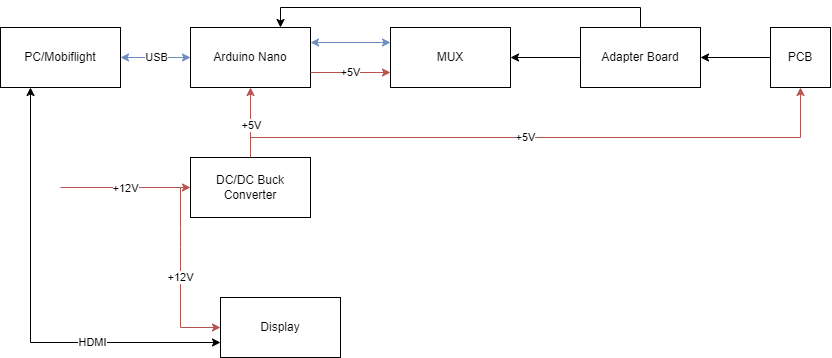

The diagram above was exported from draw.io. Its source (the exported page's mxGraphModel, read from the mxfile embedded in the PNG):
<mxGraphModel dx="1134" dy="796" grid="1" gridSize="10" guides="1" tooltips="1" connect="1" arrows="1" fold="1" page="1" pageScale="1" pageWidth="850" pageHeight="1100" math="0" shadow="0">
  <root>
    <mxCell id="0" />
    <mxCell id="1" parent="0" />
    <mxCell id="3Fm_Y3hD8kuTZwhg9bnZ-1" value="Arduino Nano" style="rounded=0;whiteSpace=wrap;html=1;" parent="1" vertex="1">
      <mxGeometry x="200" y="180" width="120" height="60" as="geometry" />
    </mxCell>
    <mxCell id="3Fm_Y3hD8kuTZwhg9bnZ-2" value="PC/Mobiflight" style="rounded=0;whiteSpace=wrap;html=1;" parent="1" vertex="1">
      <mxGeometry x="10" y="180" width="120" height="60" as="geometry" />
    </mxCell>
    <mxCell id="3Fm_Y3hD8kuTZwhg9bnZ-3" value="MUX" style="rounded=0;whiteSpace=wrap;html=1;" parent="1" vertex="1">
      <mxGeometry x="400" y="180" width="120" height="60" as="geometry" />
    </mxCell>
    <mxCell id="3Fm_Y3hD8kuTZwhg9bnZ-4" value="PCB" style="rounded=0;whiteSpace=wrap;html=1;" parent="1" vertex="1">
      <mxGeometry x="780" y="180" width="60" height="60" as="geometry" />
    </mxCell>
    <mxCell id="3Fm_Y3hD8kuTZwhg9bnZ-7" value="" style="endArrow=classic;startArrow=classic;html=1;rounded=0;exitX=1;exitY=0.5;exitDx=0;exitDy=0;entryX=0;entryY=0.5;entryDx=0;entryDy=0;fillColor=#dae8fc;strokeColor=#6c8ebf;" parent="1" source="3Fm_Y3hD8kuTZwhg9bnZ-2" target="3Fm_Y3hD8kuTZwhg9bnZ-1" edge="1">
      <mxGeometry width="50" height="50" relative="1" as="geometry">
        <mxPoint x="240" y="220" as="sourcePoint" />
        <mxPoint x="290" y="170" as="targetPoint" />
      </mxGeometry>
    </mxCell>
    <mxCell id="zmTHgLgwHPnOFEwjw0xM-9" value="USB" style="edgeLabel;html=1;align=center;verticalAlign=middle;resizable=0;points=[];" parent="3Fm_Y3hD8kuTZwhg9bnZ-7" vertex="1" connectable="0">
      <mxGeometry x="0.0044" y="1" relative="1" as="geometry">
        <mxPoint as="offset" />
      </mxGeometry>
    </mxCell>
    <mxCell id="3Fm_Y3hD8kuTZwhg9bnZ-9" value="" style="endArrow=classic;startArrow=classic;html=1;rounded=0;exitX=1;exitY=0.25;exitDx=0;exitDy=0;entryX=0;entryY=0.25;entryDx=0;entryDy=0;fillColor=#dae8fc;strokeColor=#6c8ebf;" parent="1" source="3Fm_Y3hD8kuTZwhg9bnZ-1" target="3Fm_Y3hD8kuTZwhg9bnZ-3" edge="1">
      <mxGeometry width="50" height="50" relative="1" as="geometry">
        <mxPoint x="360" y="209.47" as="sourcePoint" />
        <mxPoint x="450" y="209.47" as="targetPoint" />
      </mxGeometry>
    </mxCell>
    <mxCell id="3Fm_Y3hD8kuTZwhg9bnZ-10" value="" style="endArrow=classic;html=1;rounded=0;exitX=0;exitY=0.5;exitDx=0;exitDy=0;entryX=1;entryY=0.5;entryDx=0;entryDy=0;" parent="1" source="3Fm_Y3hD8kuTZwhg9bnZ-4" target="zmTHgLgwHPnOFEwjw0xM-1" edge="1">
      <mxGeometry width="50" height="50" relative="1" as="geometry">
        <mxPoint x="520" y="220" as="sourcePoint" />
        <mxPoint x="650" y="210" as="targetPoint" />
      </mxGeometry>
    </mxCell>
    <mxCell id="zmTHgLgwHPnOFEwjw0xM-6" style="edgeStyle=orthogonalEdgeStyle;rounded=0;orthogonalLoop=1;jettySize=auto;html=1;exitX=0.5;exitY=0;exitDx=0;exitDy=0;entryX=0.5;entryY=1;entryDx=0;entryDy=0;fillColor=#f8cecc;strokeColor=#b85450;" parent="1" source="3Fm_Y3hD8kuTZwhg9bnZ-11" target="3Fm_Y3hD8kuTZwhg9bnZ-4" edge="1">
      <mxGeometry relative="1" as="geometry">
        <Array as="points">
          <mxPoint x="260" y="290" />
          <mxPoint x="810" y="290" />
        </Array>
      </mxGeometry>
    </mxCell>
    <mxCell id="zmTHgLgwHPnOFEwjw0xM-7" value="+5V" style="edgeLabel;html=1;align=center;verticalAlign=middle;resizable=0;points=[];" parent="zmTHgLgwHPnOFEwjw0xM-6" vertex="1" connectable="0">
      <mxGeometry x="-0.0512" y="1" relative="1" as="geometry">
        <mxPoint as="offset" />
      </mxGeometry>
    </mxCell>
    <mxCell id="3Fm_Y3hD8kuTZwhg9bnZ-11" value="DC/DC Buck Converter" style="rounded=0;whiteSpace=wrap;html=1;" parent="1" vertex="1">
      <mxGeometry x="200" y="310" width="120" height="60" as="geometry" />
    </mxCell>
    <mxCell id="3Fm_Y3hD8kuTZwhg9bnZ-13" value="" style="endArrow=classic;html=1;rounded=0;entryX=0;entryY=0.5;entryDx=0;entryDy=0;fillColor=#f8cecc;strokeColor=#b85450;" parent="1" target="3Fm_Y3hD8kuTZwhg9bnZ-11" edge="1">
      <mxGeometry width="50" height="50" relative="1" as="geometry">
        <mxPoint x="70" y="340" as="sourcePoint" />
        <mxPoint x="210" y="310" as="targetPoint" />
      </mxGeometry>
    </mxCell>
    <mxCell id="3Fm_Y3hD8kuTZwhg9bnZ-14" value="+12V" style="edgeLabel;html=1;align=center;verticalAlign=middle;resizable=0;points=[];" parent="3Fm_Y3hD8kuTZwhg9bnZ-13" vertex="1" connectable="0">
      <mxGeometry x="-0.0094" relative="1" as="geometry">
        <mxPoint as="offset" />
      </mxGeometry>
    </mxCell>
    <mxCell id="3Fm_Y3hD8kuTZwhg9bnZ-15" value="" style="endArrow=classic;html=1;rounded=0;entryX=0.5;entryY=1;entryDx=0;entryDy=0;exitX=0.5;exitY=0;exitDx=0;exitDy=0;fillColor=#f8cecc;strokeColor=#b85450;" parent="1" source="3Fm_Y3hD8kuTZwhg9bnZ-11" target="3Fm_Y3hD8kuTZwhg9bnZ-1" edge="1">
      <mxGeometry width="50" height="50" relative="1" as="geometry">
        <mxPoint x="330" y="360" as="sourcePoint" />
        <mxPoint x="380" y="310" as="targetPoint" />
      </mxGeometry>
    </mxCell>
    <mxCell id="3Fm_Y3hD8kuTZwhg9bnZ-16" value="+5V" style="edgeLabel;html=1;align=center;verticalAlign=middle;resizable=0;points=[];" parent="3Fm_Y3hD8kuTZwhg9bnZ-15" vertex="1" connectable="0">
      <mxGeometry x="-0.0795" relative="1" as="geometry">
        <mxPoint as="offset" />
      </mxGeometry>
    </mxCell>
    <mxCell id="3Fm_Y3hD8kuTZwhg9bnZ-19" value="+5V" style="endArrow=classic;html=1;rounded=0;entryX=0;entryY=0.75;entryDx=0;entryDy=0;exitX=1;exitY=0.75;exitDx=0;exitDy=0;fillColor=#f8cecc;strokeColor=#b85450;" parent="1" source="3Fm_Y3hD8kuTZwhg9bnZ-1" target="3Fm_Y3hD8kuTZwhg9bnZ-3" edge="1">
      <mxGeometry width="50" height="50" relative="1" as="geometry">
        <mxPoint x="340" y="280" as="sourcePoint" />
        <mxPoint x="390" y="230" as="targetPoint" />
      </mxGeometry>
    </mxCell>
    <mxCell id="3Fm_Y3hD8kuTZwhg9bnZ-21" value="+12V" style="endArrow=classic;html=1;rounded=0;fillColor=#f8cecc;strokeColor=#b85450;entryX=0;entryY=0.5;entryDx=0;entryDy=0;" parent="1" target="3Fm_Y3hD8kuTZwhg9bnZ-22" edge="1">
      <mxGeometry width="50" height="50" relative="1" as="geometry">
        <mxPoint x="190" y="340" as="sourcePoint" />
        <mxPoint x="220" y="480" as="targetPoint" />
        <Array as="points">
          <mxPoint x="190" y="380" />
          <mxPoint x="190" y="400" />
          <mxPoint x="190" y="480" />
        </Array>
      </mxGeometry>
    </mxCell>
    <mxCell id="zmTHgLgwHPnOFEwjw0xM-5" style="edgeStyle=orthogonalEdgeStyle;rounded=0;orthogonalLoop=1;jettySize=auto;html=1;exitX=0;exitY=0.75;exitDx=0;exitDy=0;entryX=0.25;entryY=1;entryDx=0;entryDy=0;startArrow=classic;startFill=1;" parent="1" source="3Fm_Y3hD8kuTZwhg9bnZ-22" target="3Fm_Y3hD8kuTZwhg9bnZ-2" edge="1">
      <mxGeometry relative="1" as="geometry" />
    </mxCell>
    <mxCell id="zmTHgLgwHPnOFEwjw0xM-8" value="HDMI" style="edgeLabel;html=1;align=center;verticalAlign=middle;resizable=0;points=[];" parent="zmTHgLgwHPnOFEwjw0xM-5" vertex="1" connectable="0">
      <mxGeometry x="-0.4193" y="-1" relative="1" as="geometry">
        <mxPoint as="offset" />
      </mxGeometry>
    </mxCell>
    <mxCell id="3Fm_Y3hD8kuTZwhg9bnZ-22" value="Display" style="rounded=0;whiteSpace=wrap;html=1;" parent="1" vertex="1">
      <mxGeometry x="230" y="450" width="120" height="60" as="geometry" />
    </mxCell>
    <mxCell id="zmTHgLgwHPnOFEwjw0xM-3" style="edgeStyle=orthogonalEdgeStyle;rounded=0;orthogonalLoop=1;jettySize=auto;html=1;exitX=0;exitY=0.5;exitDx=0;exitDy=0;entryX=1;entryY=0.5;entryDx=0;entryDy=0;" parent="1" source="zmTHgLgwHPnOFEwjw0xM-1" target="3Fm_Y3hD8kuTZwhg9bnZ-3" edge="1">
      <mxGeometry relative="1" as="geometry" />
    </mxCell>
    <mxCell id="zmTHgLgwHPnOFEwjw0xM-4" style="edgeStyle=orthogonalEdgeStyle;rounded=0;orthogonalLoop=1;jettySize=auto;html=1;exitX=0.5;exitY=0;exitDx=0;exitDy=0;entryX=0.75;entryY=0;entryDx=0;entryDy=0;" parent="1" source="zmTHgLgwHPnOFEwjw0xM-1" target="3Fm_Y3hD8kuTZwhg9bnZ-1" edge="1">
      <mxGeometry relative="1" as="geometry">
        <mxPoint x="649.7692307692307" y="120" as="targetPoint" />
      </mxGeometry>
    </mxCell>
    <mxCell id="zmTHgLgwHPnOFEwjw0xM-1" value="Adapter Board" style="rounded=0;whiteSpace=wrap;html=1;" parent="1" vertex="1">
      <mxGeometry x="590" y="180" width="120" height="60" as="geometry" />
    </mxCell>
  </root>
</mxGraphModel>